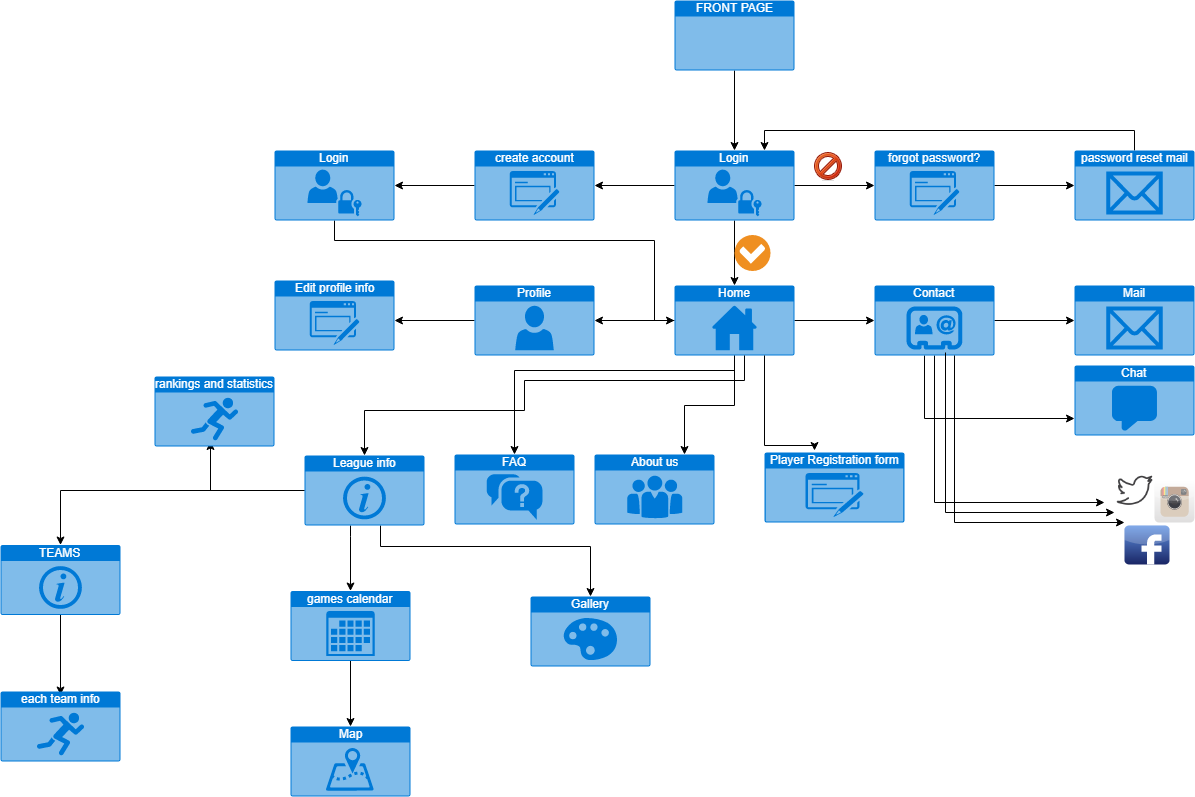

The diagram above was exported from draw.io. Its source (the exported page's mxGraphModel, read from the mxfile embedded in the PNG):
<mxGraphModel dx="1851" dy="485" grid="1" gridSize="10" guides="1" tooltips="1" connect="1" arrows="1" fold="1" page="1" pageScale="1" pageWidth="827" pageHeight="1169" math="0" shadow="0">
  <root>
    <mxCell id="0" />
    <mxCell id="1" parent="0" />
    <mxCell id="aaLpfaYVhDx3DNQo8jx8-43" value="" style="edgeStyle=orthogonalEdgeStyle;rounded=0;orthogonalLoop=1;jettySize=auto;html=1;" edge="1" parent="1" source="aaLpfaYVhDx3DNQo8jx8-29">
      <mxGeometry relative="1" as="geometry">
        <mxPoint x="380" y="170" as="targetPoint" />
      </mxGeometry>
    </mxCell>
    <mxCell id="aaLpfaYVhDx3DNQo8jx8-29" value="FRONT PAGE" style="html=1;strokeColor=none;fillColor=#0079D6;labelPosition=center;verticalLabelPosition=middle;verticalAlign=top;align=center;fontSize=12;outlineConnect=0;spacingTop=-6;fontColor=#FFFFFF;shape=mxgraph.sitemap.page;" vertex="1" parent="1">
      <mxGeometry x="320" y="20" width="120" height="70" as="geometry" />
    </mxCell>
    <mxCell id="aaLpfaYVhDx3DNQo8jx8-30" value="About us" style="html=1;strokeColor=none;fillColor=#0079D6;labelPosition=center;verticalLabelPosition=middle;verticalAlign=top;align=center;fontSize=12;outlineConnect=0;spacingTop=-6;fontColor=#FFFFFF;shape=mxgraph.sitemap.about_us;" vertex="1" parent="1">
      <mxGeometry x="240" y="474" width="120" height="70" as="geometry" />
    </mxCell>
    <mxCell id="aaLpfaYVhDx3DNQo8jx8-106" value="" style="edgeStyle=orthogonalEdgeStyle;rounded=0;orthogonalLoop=1;jettySize=auto;html=1;endArrow=classic;endFill=1;" edge="1" parent="1" source="aaLpfaYVhDx3DNQo8jx8-31" target="aaLpfaYVhDx3DNQo8jx8-35">
      <mxGeometry relative="1" as="geometry" />
    </mxCell>
    <mxCell id="aaLpfaYVhDx3DNQo8jx8-31" value="games calendar" style="html=1;strokeColor=none;fillColor=#0079D6;labelPosition=center;verticalLabelPosition=middle;verticalAlign=top;align=center;fontSize=12;outlineConnect=0;spacingTop=-6;fontColor=#FFFFFF;shape=mxgraph.sitemap.calendar;" vertex="1" parent="1">
      <mxGeometry x="-50" y="624.5" width="120" height="70" as="geometry" />
    </mxCell>
    <mxCell id="aaLpfaYVhDx3DNQo8jx8-32" value="Chat" style="html=1;strokeColor=none;fillColor=#0079D6;labelPosition=center;verticalLabelPosition=middle;verticalAlign=top;align=center;fontSize=12;outlineConnect=0;spacingTop=-6;fontColor=#FFFFFF;shape=mxgraph.sitemap.chat;" vertex="1" parent="1">
      <mxGeometry x="720" y="385" width="120" height="70" as="geometry" />
    </mxCell>
    <mxCell id="aaLpfaYVhDx3DNQo8jx8-52" value="" style="edgeStyle=orthogonalEdgeStyle;rounded=0;orthogonalLoop=1;jettySize=auto;html=1;" edge="1" parent="1" source="aaLpfaYVhDx3DNQo8jx8-33">
      <mxGeometry relative="1" as="geometry">
        <mxPoint x="240" y="340" as="targetPoint" />
      </mxGeometry>
    </mxCell>
    <mxCell id="aaLpfaYVhDx3DNQo8jx8-54" value="" style="edgeStyle=orthogonalEdgeStyle;rounded=0;orthogonalLoop=1;jettySize=auto;html=1;" edge="1" parent="1" source="aaLpfaYVhDx3DNQo8jx8-33">
      <mxGeometry relative="1" as="geometry">
        <mxPoint x="520" y="340" as="targetPoint" />
      </mxGeometry>
    </mxCell>
    <mxCell id="aaLpfaYVhDx3DNQo8jx8-97" value="" style="edgeStyle=orthogonalEdgeStyle;rounded=0;orthogonalLoop=1;jettySize=auto;html=1;endArrow=classic;endFill=1;entryX=0.75;entryY=0;entryDx=0;entryDy=0;entryPerimeter=0;" edge="1" parent="1" source="aaLpfaYVhDx3DNQo8jx8-33" target="aaLpfaYVhDx3DNQo8jx8-30">
      <mxGeometry relative="1" as="geometry">
        <mxPoint x="380" y="455" as="targetPoint" />
      </mxGeometry>
    </mxCell>
    <mxCell id="aaLpfaYVhDx3DNQo8jx8-99" value="" style="edgeStyle=orthogonalEdgeStyle;rounded=0;orthogonalLoop=1;jettySize=auto;html=1;endArrow=classic;endFill=1;" edge="1" parent="1" source="aaLpfaYVhDx3DNQo8jx8-33" target="aaLpfaYVhDx3DNQo8jx8-70">
      <mxGeometry relative="1" as="geometry">
        <mxPoint x="380" y="455" as="targetPoint" />
        <Array as="points">
          <mxPoint x="380" y="390" />
          <mxPoint x="160" y="390" />
        </Array>
      </mxGeometry>
    </mxCell>
    <mxCell id="aaLpfaYVhDx3DNQo8jx8-33" value="Home" style="html=1;strokeColor=none;fillColor=#0079D6;labelPosition=center;verticalLabelPosition=middle;verticalAlign=top;align=center;fontSize=12;outlineConnect=0;spacingTop=-6;fontColor=#FFFFFF;shape=mxgraph.sitemap.home;" vertex="1" parent="1">
      <mxGeometry x="320" y="305" width="120" height="70" as="geometry" />
    </mxCell>
    <mxCell id="aaLpfaYVhDx3DNQo8jx8-45" value="" style="edgeStyle=orthogonalEdgeStyle;rounded=0;orthogonalLoop=1;jettySize=auto;html=1;" edge="1" parent="1" source="aaLpfaYVhDx3DNQo8jx8-34">
      <mxGeometry relative="1" as="geometry">
        <mxPoint x="520" y="205" as="targetPoint" />
      </mxGeometry>
    </mxCell>
    <mxCell id="aaLpfaYVhDx3DNQo8jx8-48" value="" style="edgeStyle=orthogonalEdgeStyle;rounded=0;orthogonalLoop=1;jettySize=auto;html=1;" edge="1" parent="1" source="aaLpfaYVhDx3DNQo8jx8-34" target="aaLpfaYVhDx3DNQo8jx8-33">
      <mxGeometry relative="1" as="geometry" />
    </mxCell>
    <mxCell id="aaLpfaYVhDx3DNQo8jx8-61" value="" style="edgeStyle=orthogonalEdgeStyle;rounded=0;orthogonalLoop=1;jettySize=auto;html=1;" edge="1" parent="1" source="aaLpfaYVhDx3DNQo8jx8-34">
      <mxGeometry relative="1" as="geometry">
        <mxPoint x="240" y="205" as="targetPoint" />
      </mxGeometry>
    </mxCell>
    <mxCell id="aaLpfaYVhDx3DNQo8jx8-34" value="Login" style="html=1;strokeColor=none;fillColor=#0079D6;labelPosition=center;verticalLabelPosition=middle;verticalAlign=top;align=center;fontSize=12;outlineConnect=0;spacingTop=-6;fontColor=#FFFFFF;shape=mxgraph.sitemap.login;" vertex="1" parent="1">
      <mxGeometry x="320" y="170" width="120" height="70" as="geometry" />
    </mxCell>
    <mxCell id="aaLpfaYVhDx3DNQo8jx8-35" value="Map" style="html=1;strokeColor=none;fillColor=#0079D6;labelPosition=center;verticalLabelPosition=middle;verticalAlign=top;align=center;fontSize=12;outlineConnect=0;spacingTop=-6;fontColor=#FFFFFF;shape=mxgraph.sitemap.map;" vertex="1" parent="1">
      <mxGeometry x="-50" y="760" width="120" height="70" as="geometry" />
    </mxCell>
    <mxCell id="aaLpfaYVhDx3DNQo8jx8-36" value="Mail" style="html=1;strokeColor=none;fillColor=#0079D6;labelPosition=center;verticalLabelPosition=middle;verticalAlign=top;align=center;fontSize=12;outlineConnect=0;spacingTop=-6;fontColor=#FFFFFF;shape=mxgraph.sitemap.mail;" vertex="1" parent="1">
      <mxGeometry x="720" y="305" width="120" height="70" as="geometry" />
    </mxCell>
    <mxCell id="aaLpfaYVhDx3DNQo8jx8-64" value="" style="edgeStyle=orthogonalEdgeStyle;rounded=0;orthogonalLoop=1;jettySize=auto;html=1;" edge="1" parent="1" source="aaLpfaYVhDx3DNQo8jx8-37">
      <mxGeometry relative="1" as="geometry">
        <mxPoint x="40" y="340" as="targetPoint" />
      </mxGeometry>
    </mxCell>
    <mxCell id="aaLpfaYVhDx3DNQo8jx8-37" value="Profile" style="html=1;strokeColor=none;fillColor=#0079D6;labelPosition=center;verticalLabelPosition=middle;verticalAlign=top;align=center;fontSize=12;outlineConnect=0;spacingTop=-6;fontColor=#FFFFFF;shape=mxgraph.sitemap.profile;" vertex="1" parent="1">
      <mxGeometry x="120" y="305" width="120" height="70" as="geometry" />
    </mxCell>
    <mxCell id="aaLpfaYVhDx3DNQo8jx8-79" value="" style="edgeStyle=orthogonalEdgeStyle;rounded=0;orthogonalLoop=1;jettySize=auto;html=1;" edge="1" parent="1" source="aaLpfaYVhDx3DNQo8jx8-38">
      <mxGeometry relative="1" as="geometry">
        <mxPoint x="720" y="340" as="targetPoint" />
      </mxGeometry>
    </mxCell>
    <mxCell id="aaLpfaYVhDx3DNQo8jx8-81" value="" style="edgeStyle=orthogonalEdgeStyle;rounded=0;orthogonalLoop=1;jettySize=auto;html=1;entryX=0;entryY=0.75;entryDx=0;entryDy=0;entryPerimeter=0;" edge="1" parent="1" source="aaLpfaYVhDx3DNQo8jx8-38" target="aaLpfaYVhDx3DNQo8jx8-32">
      <mxGeometry relative="1" as="geometry">
        <mxPoint x="580" y="455" as="targetPoint" />
        <Array as="points">
          <mxPoint x="570" y="438" />
        </Array>
      </mxGeometry>
    </mxCell>
    <mxCell id="aaLpfaYVhDx3DNQo8jx8-86" value="" style="edgeStyle=orthogonalEdgeStyle;rounded=0;orthogonalLoop=1;jettySize=auto;html=1;endArrow=classic;endFill=1;" edge="1" parent="1" source="aaLpfaYVhDx3DNQo8jx8-38">
      <mxGeometry relative="1" as="geometry">
        <mxPoint x="750" y="522" as="targetPoint" />
        <Array as="points">
          <mxPoint x="580" y="522" />
          <mxPoint x="745" y="522" />
        </Array>
      </mxGeometry>
    </mxCell>
    <mxCell id="aaLpfaYVhDx3DNQo8jx8-38" value="Contact" style="html=1;strokeColor=none;fillColor=#0079D6;labelPosition=center;verticalLabelPosition=middle;verticalAlign=top;align=center;fontSize=12;outlineConnect=0;spacingTop=-6;fontColor=#FFFFFF;shape=mxgraph.sitemap.contact;" vertex="1" parent="1">
      <mxGeometry x="520" y="305" width="120" height="70" as="geometry" />
    </mxCell>
    <mxCell id="aaLpfaYVhDx3DNQo8jx8-39" value="Player Registration form" style="html=1;strokeColor=none;fillColor=#0079D6;labelPosition=center;verticalLabelPosition=middle;verticalAlign=top;align=center;fontSize=12;outlineConnect=0;spacingTop=-6;fontColor=#FFFFFF;shape=mxgraph.sitemap.form;" vertex="1" parent="1">
      <mxGeometry x="410" y="472" width="140" height="70" as="geometry" />
    </mxCell>
    <mxCell id="aaLpfaYVhDx3DNQo8jx8-40" value="Gallery" style="html=1;strokeColor=none;fillColor=#0079D6;labelPosition=center;verticalLabelPosition=middle;verticalAlign=top;align=center;fontSize=12;outlineConnect=0;spacingTop=-6;fontColor=#FFFFFF;shape=mxgraph.sitemap.gallery;" vertex="1" parent="1">
      <mxGeometry x="190" y="630" width="120" height="70" as="geometry" />
    </mxCell>
    <mxCell id="aaLpfaYVhDx3DNQo8jx8-103" value="" style="edgeStyle=orthogonalEdgeStyle;rounded=0;orthogonalLoop=1;jettySize=auto;html=1;endArrow=classic;endFill=1;" edge="1" parent="1" source="aaLpfaYVhDx3DNQo8jx8-41" target="aaLpfaYVhDx3DNQo8jx8-102">
      <mxGeometry relative="1" as="geometry" />
    </mxCell>
    <mxCell id="aaLpfaYVhDx3DNQo8jx8-109" value="" style="edgeStyle=orthogonalEdgeStyle;rounded=0;orthogonalLoop=1;jettySize=auto;html=1;endArrow=classic;endFill=1;" edge="1" parent="1" source="aaLpfaYVhDx3DNQo8jx8-41" target="aaLpfaYVhDx3DNQo8jx8-40">
      <mxGeometry relative="1" as="geometry">
        <mxPoint x="10" y="625" as="targetPoint" />
        <Array as="points">
          <mxPoint x="40" y="580" />
          <mxPoint x="250" y="580" />
        </Array>
      </mxGeometry>
    </mxCell>
    <mxCell id="aaLpfaYVhDx3DNQo8jx8-110" value="" style="edgeStyle=orthogonalEdgeStyle;rounded=0;orthogonalLoop=1;jettySize=auto;html=1;endArrow=classic;endFill=1;" edge="1" parent="1" source="aaLpfaYVhDx3DNQo8jx8-41" target="aaLpfaYVhDx3DNQo8jx8-31">
      <mxGeometry relative="1" as="geometry">
        <Array as="points">
          <mxPoint x="10" y="570" />
          <mxPoint x="10" y="570" />
        </Array>
      </mxGeometry>
    </mxCell>
    <mxCell id="aaLpfaYVhDx3DNQo8jx8-113" value="" style="edgeStyle=orthogonalEdgeStyle;rounded=0;orthogonalLoop=1;jettySize=auto;html=1;endArrow=classic;endFill=1;" edge="1" parent="1" source="aaLpfaYVhDx3DNQo8jx8-41">
      <mxGeometry relative="1" as="geometry">
        <mxPoint x="-130" y="475" as="targetPoint" />
      </mxGeometry>
    </mxCell>
    <mxCell id="aaLpfaYVhDx3DNQo8jx8-41" value="League info" style="html=1;strokeColor=none;fillColor=#0079D6;labelPosition=center;verticalLabelPosition=middle;verticalAlign=top;align=center;fontSize=12;outlineConnect=0;spacingTop=-6;fontColor=#FFFFFF;shape=mxgraph.sitemap.info;" vertex="1" parent="1">
      <mxGeometry x="-50" y="475" width="120" height="70" as="geometry" />
    </mxCell>
    <mxCell id="aaLpfaYVhDx3DNQo8jx8-119" value="" style="edgeStyle=orthogonalEdgeStyle;rounded=0;orthogonalLoop=1;jettySize=auto;html=1;endArrow=classic;endFill=1;" edge="1" parent="1" source="aaLpfaYVhDx3DNQo8jx8-102">
      <mxGeometry relative="1" as="geometry">
        <mxPoint x="-280" y="728.5" as="targetPoint" />
      </mxGeometry>
    </mxCell>
    <mxCell id="aaLpfaYVhDx3DNQo8jx8-102" value="TEAMS" style="html=1;strokeColor=none;fillColor=#0079D6;labelPosition=center;verticalLabelPosition=middle;verticalAlign=top;align=center;fontSize=12;outlineConnect=0;spacingTop=-6;fontColor=#FFFFFF;shape=mxgraph.sitemap.info;" vertex="1" parent="1">
      <mxGeometry x="-340" y="578.5" width="120" height="70" as="geometry" />
    </mxCell>
    <mxCell id="aaLpfaYVhDx3DNQo8jx8-47" value="" style="shadow=0;dashed=0;html=1;strokeColor=none;fillColor=#EF8F21;labelPosition=center;verticalLabelPosition=bottom;verticalAlign=top;align=center;outlineConnect=0;shape=mxgraph.veeam.checked;" vertex="1" parent="1">
      <mxGeometry x="380" y="254.5" width="36" height="36" as="geometry" />
    </mxCell>
    <mxCell id="aaLpfaYVhDx3DNQo8jx8-49" value="" style="shape=image;html=1;verticalAlign=top;verticalLabelPosition=bottom;labelBackgroundColor=#ffffff;imageAspect=0;aspect=fixed;image=https://cdn0.iconfinder.com/data/icons/Toolbar_Icon_Set_2_by_shlyapnikova/32/denied.png" vertex="1" parent="1">
      <mxGeometry x="458" y="170" width="32" height="32" as="geometry" />
    </mxCell>
    <mxCell id="aaLpfaYVhDx3DNQo8jx8-67" value="" style="edgeStyle=orthogonalEdgeStyle;rounded=0;orthogonalLoop=1;jettySize=auto;html=1;" edge="1" parent="1" source="aaLpfaYVhDx3DNQo8jx8-62">
      <mxGeometry relative="1" as="geometry">
        <mxPoint x="40" y="205" as="targetPoint" />
      </mxGeometry>
    </mxCell>
    <mxCell id="aaLpfaYVhDx3DNQo8jx8-62" value="create account" style="html=1;strokeColor=none;fillColor=#0079D6;labelPosition=center;verticalLabelPosition=middle;verticalAlign=top;align=center;fontSize=12;outlineConnect=0;spacingTop=-6;fontColor=#FFFFFF;shape=mxgraph.sitemap.form;" vertex="1" parent="1">
      <mxGeometry x="120" y="170" width="120" height="70" as="geometry" />
    </mxCell>
    <mxCell id="aaLpfaYVhDx3DNQo8jx8-65" value="Edit profile info" style="html=1;strokeColor=none;fillColor=#0079D6;labelPosition=center;verticalLabelPosition=middle;verticalAlign=top;align=center;fontSize=12;outlineConnect=0;spacingTop=-6;fontColor=#FFFFFF;shape=mxgraph.sitemap.form;" vertex="1" parent="1">
      <mxGeometry x="-80" y="300" width="120" height="70" as="geometry" />
    </mxCell>
    <mxCell id="aaLpfaYVhDx3DNQo8jx8-69" style="edgeStyle=orthogonalEdgeStyle;rounded=0;orthogonalLoop=1;jettySize=auto;html=1;" edge="1" parent="1" source="aaLpfaYVhDx3DNQo8jx8-68" target="aaLpfaYVhDx3DNQo8jx8-33">
      <mxGeometry relative="1" as="geometry">
        <Array as="points">
          <mxPoint x="-20" y="260" />
          <mxPoint x="300" y="260" />
          <mxPoint x="300" y="340" />
        </Array>
      </mxGeometry>
    </mxCell>
    <mxCell id="aaLpfaYVhDx3DNQo8jx8-68" value="Login" style="html=1;strokeColor=none;fillColor=#0079D6;labelPosition=center;verticalLabelPosition=middle;verticalAlign=top;align=center;fontSize=12;outlineConnect=0;spacingTop=-6;fontColor=#FFFFFF;shape=mxgraph.sitemap.login;" vertex="1" parent="1">
      <mxGeometry x="-80" y="170" width="120" height="70" as="geometry" />
    </mxCell>
    <mxCell id="aaLpfaYVhDx3DNQo8jx8-70" value="FAQ" style="html=1;strokeColor=none;fillColor=#0079D6;labelPosition=center;verticalLabelPosition=middle;verticalAlign=top;align=center;fontSize=12;outlineConnect=0;spacingTop=-6;fontColor=#FFFFFF;shape=mxgraph.sitemap.faq;" vertex="1" parent="1">
      <mxGeometry x="100" y="474" width="120" height="70" as="geometry" />
    </mxCell>
    <mxCell id="aaLpfaYVhDx3DNQo8jx8-75" value="" style="edgeStyle=orthogonalEdgeStyle;rounded=0;orthogonalLoop=1;jettySize=auto;html=1;" edge="1" parent="1" source="aaLpfaYVhDx3DNQo8jx8-71">
      <mxGeometry relative="1" as="geometry">
        <mxPoint x="720" y="205" as="targetPoint" />
      </mxGeometry>
    </mxCell>
    <mxCell id="aaLpfaYVhDx3DNQo8jx8-71" value="forgot password?" style="html=1;strokeColor=none;fillColor=#0079D6;labelPosition=center;verticalLabelPosition=middle;verticalAlign=top;align=center;fontSize=12;outlineConnect=0;spacingTop=-6;fontColor=#FFFFFF;shape=mxgraph.sitemap.form;" vertex="1" parent="1">
      <mxGeometry x="520" y="170" width="120" height="70" as="geometry" />
    </mxCell>
    <mxCell id="aaLpfaYVhDx3DNQo8jx8-77" style="edgeStyle=orthogonalEdgeStyle;rounded=0;orthogonalLoop=1;jettySize=auto;html=1;entryX=0.75;entryY=0;entryDx=0;entryDy=0;entryPerimeter=0;" edge="1" parent="1" source="aaLpfaYVhDx3DNQo8jx8-76" target="aaLpfaYVhDx3DNQo8jx8-34">
      <mxGeometry relative="1" as="geometry">
        <Array as="points">
          <mxPoint x="780" y="150" />
          <mxPoint x="410" y="150" />
        </Array>
      </mxGeometry>
    </mxCell>
    <mxCell id="aaLpfaYVhDx3DNQo8jx8-76" value="password reset mail&lt;br&gt;" style="html=1;strokeColor=none;fillColor=#0079D6;labelPosition=center;verticalLabelPosition=middle;verticalAlign=top;align=center;fontSize=12;outlineConnect=0;spacingTop=-6;fontColor=#FFFFFF;shape=mxgraph.sitemap.mail;" vertex="1" parent="1">
      <mxGeometry x="720" y="170" width="120" height="70" as="geometry" />
    </mxCell>
    <mxCell id="aaLpfaYVhDx3DNQo8jx8-82" value="" style="dashed=0;outlineConnect=0;html=1;align=center;labelPosition=center;verticalLabelPosition=bottom;verticalAlign=top;shape=mxgraph.webicons.facebook;fillColor=#6294E4;gradientColor=#1A2665" vertex="1" parent="1">
      <mxGeometry x="770" y="545" width="45" height="39" as="geometry" />
    </mxCell>
    <mxCell id="aaLpfaYVhDx3DNQo8jx8-88" value="" style="shape=image;html=1;verticalAlign=top;verticalLabelPosition=bottom;labelBackgroundColor=#ffffff;imageAspect=0;aspect=fixed;image=https://cdn2.iconfinder.com/data/icons/line-drawn-social-media/30/twitter-128.png" vertex="1" parent="1">
      <mxGeometry x="758" y="488" width="42" height="42" as="geometry" />
    </mxCell>
    <mxCell id="aaLpfaYVhDx3DNQo8jx8-92" value="" style="dashed=0;outlineConnect=0;html=1;align=center;labelPosition=center;verticalLabelPosition=bottom;verticalAlign=top;shape=mxgraph.webicons.instagram;fillColor=#FFFFFF;gradientColor=#DFDEDE" vertex="1" parent="1">
      <mxGeometry x="800" y="500" width="40" height="42" as="geometry" />
    </mxCell>
    <mxCell id="aaLpfaYVhDx3DNQo8jx8-93" value="" style="edgeStyle=orthogonalEdgeStyle;rounded=0;orthogonalLoop=1;jettySize=auto;html=1;endArrow=classic;endFill=1;exitX=0.592;exitY=0.954;exitDx=0;exitDy=0;exitPerimeter=0;" edge="1" parent="1" source="aaLpfaYVhDx3DNQo8jx8-38">
      <mxGeometry relative="1" as="geometry">
        <mxPoint x="590" y="380" as="sourcePoint" />
        <mxPoint x="760" y="532" as="targetPoint" />
        <Array as="points">
          <mxPoint x="591" y="532" />
        </Array>
      </mxGeometry>
    </mxCell>
    <mxCell id="aaLpfaYVhDx3DNQo8jx8-94" value="" style="edgeStyle=orthogonalEdgeStyle;rounded=0;orthogonalLoop=1;jettySize=auto;html=1;endArrow=classic;endFill=1;" edge="1" parent="1" source="aaLpfaYVhDx3DNQo8jx8-38">
      <mxGeometry relative="1" as="geometry">
        <mxPoint x="600" y="380" as="sourcePoint" />
        <mxPoint x="770" y="542" as="targetPoint" />
        <Array as="points">
          <mxPoint x="600" y="542" />
        </Array>
      </mxGeometry>
    </mxCell>
    <mxCell id="aaLpfaYVhDx3DNQo8jx8-95" value="" style="edgeStyle=orthogonalEdgeStyle;rounded=0;orthogonalLoop=1;jettySize=auto;html=1;exitX=0.75;exitY=1;exitDx=0;exitDy=0;exitPerimeter=0;" edge="1" parent="1" source="aaLpfaYVhDx3DNQo8jx8-33">
      <mxGeometry relative="1" as="geometry">
        <mxPoint x="390" y="385" as="sourcePoint" />
        <mxPoint x="460" y="470" as="targetPoint" />
        <Array as="points">
          <mxPoint x="410" y="465" />
        </Array>
      </mxGeometry>
    </mxCell>
    <mxCell id="aaLpfaYVhDx3DNQo8jx8-100" value="" style="edgeStyle=orthogonalEdgeStyle;rounded=0;orthogonalLoop=1;jettySize=auto;html=1;endArrow=classic;endFill=1;entryX=0.5;entryY=0;entryDx=0;entryDy=0;entryPerimeter=0;" edge="1" parent="1" source="aaLpfaYVhDx3DNQo8jx8-33" target="aaLpfaYVhDx3DNQo8jx8-41">
      <mxGeometry relative="1" as="geometry">
        <mxPoint x="390" y="385" as="sourcePoint" />
        <mxPoint x="10" y="460" as="targetPoint" />
        <Array as="points">
          <mxPoint x="390" y="400" />
          <mxPoint x="170" y="400" />
          <mxPoint x="170" y="430" />
          <mxPoint x="10" y="430" />
        </Array>
      </mxGeometry>
    </mxCell>
    <mxCell id="aaLpfaYVhDx3DNQo8jx8-129" value="each team info" style="html=1;strokeColor=none;fillColor=#0079D6;labelPosition=center;verticalLabelPosition=middle;verticalAlign=top;align=center;fontSize=12;outlineConnect=0;spacingTop=-6;fontColor=#FFFFFF;shape=mxgraph.sitemap.sports;" vertex="1" parent="1">
      <mxGeometry x="-340" y="725" width="120" height="70" as="geometry" />
    </mxCell>
    <mxCell id="aaLpfaYVhDx3DNQo8jx8-130" value="rankings and statistics" style="html=1;strokeColor=none;fillColor=#0079D6;labelPosition=center;verticalLabelPosition=middle;verticalAlign=top;align=center;fontSize=12;outlineConnect=0;spacingTop=-6;fontColor=#FFFFFF;shape=mxgraph.sitemap.sports;" vertex="1" parent="1">
      <mxGeometry x="-186" y="410" width="120" height="70" as="geometry" />
    </mxCell>
  </root>
</mxGraphModel>